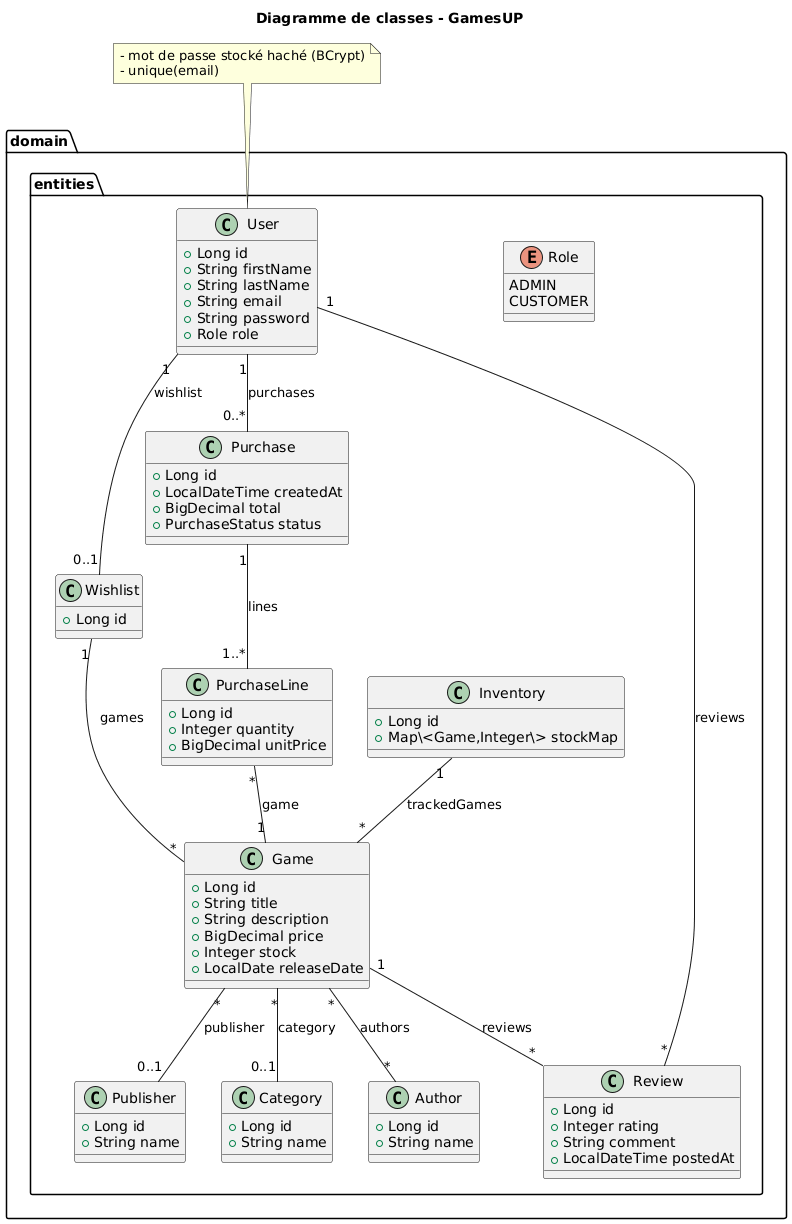

The diagram above was rendered by PlantUML. Its source (embedded in the PNG):
@startuml
title Diagramme de classes - GamesUP

package "domain.entities" {
  class User {
    + Long id
    + String firstName
    + String lastName
    + String email
    + String password
    + Role role
  }

  class Game {
    + Long id
    + String title
    + String description
    + BigDecimal price
    + Integer stock
    + LocalDate releaseDate
  }

  class Author {
    + Long id
    + String name
  }

  class Publisher {
    + Long id
    + String name
  }

  class Category {
    + Long id
    + String name
  }

  class Purchase {
    + Long id
    + LocalDateTime createdAt
    + BigDecimal total
    + PurchaseStatus status
  }

  class PurchaseLine {
    + Long id
    + Integer quantity
    + BigDecimal unitPrice
  }

  class Wishlist {
    + Long id
  }

  class Review {
    + Long id
    + Integer rating
    + String comment
    + LocalDateTime postedAt
  }

  class Inventory {
    + Long id
    + Map\<Game,Integer\> stockMap
  }

  enum Role {
    ADMIN
    CUSTOMER
  }

}

' Relations
User "1" -- "0..*" Purchase : "purchases"
Purchase "1" -- "1..*" PurchaseLine : "lines"
PurchaseLine "*" -- "1" Game : "game"
User "1" -- "0..1" Wishlist : "wishlist"
Wishlist "1" -- "*" Game : "games"
Game "*" -- "0..1" Category : "category"
Game "*" -- "0..1" Publisher : "publisher"
Game "*" -- "*" Author : "authors"
Game "1" -- "*" Review : "reviews"
User "1" -- "*" Review : "reviews"
Inventory "1" -- "*" Game : "trackedGames"

note top of User
  - mot de passe stocké haché (BCrypt)
  - unique(email)
end note
@enduml